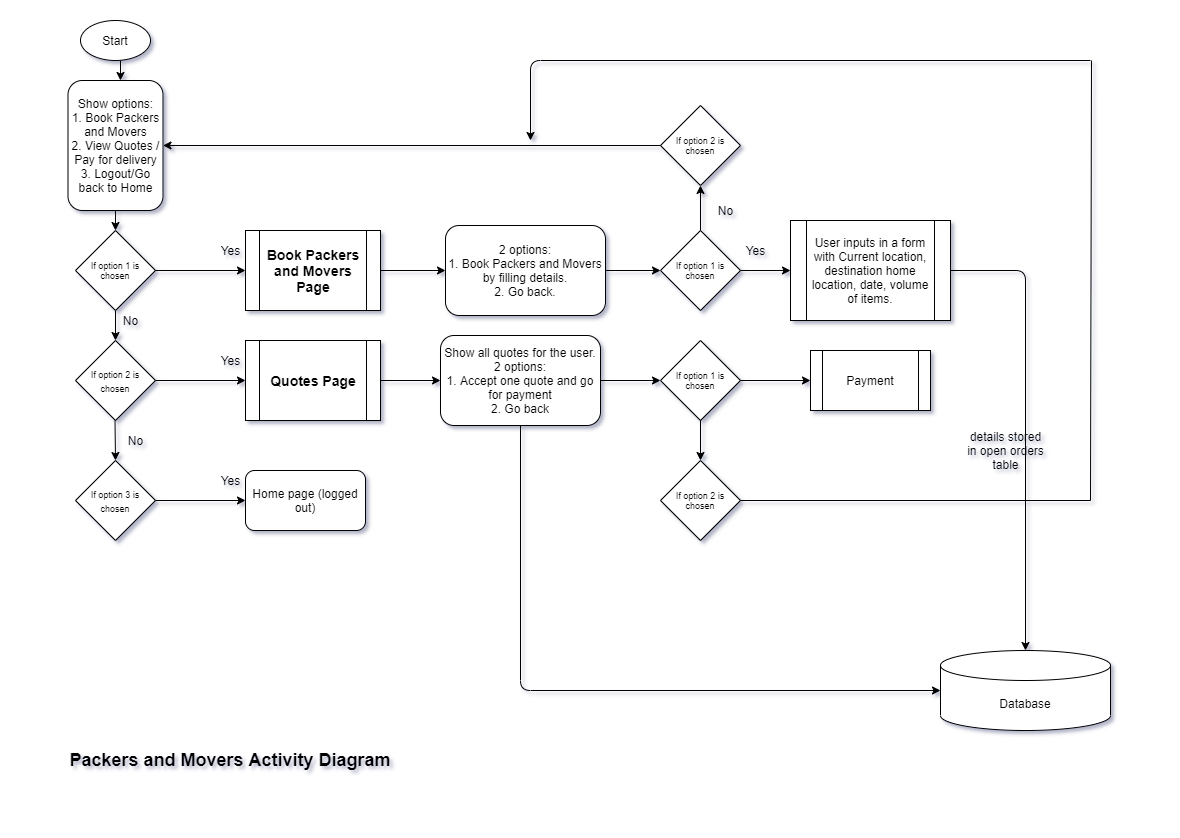

The diagram above was exported from draw.io. Its source (the exported page's mxGraphModel, read from the mxfile embedded in the PNG):
<mxGraphModel dx="782" dy="497" grid="1" gridSize="10" guides="1" tooltips="1" connect="1" arrows="1" fold="1" page="1" pageScale="1" pageWidth="1169" pageHeight="827" math="0" shadow="0">
  <root>
    <mxCell id="0" />
    <mxCell id="1" parent="0" />
    <mxCell id="57HpRVD1CY5fovtapCel-1" value="Start" style="ellipse;whiteSpace=wrap;html=1;fontStyle=0" vertex="1" parent="1">
      <mxGeometry x="80" y="20" width="70" height="40" as="geometry" />
    </mxCell>
    <mxCell id="57HpRVD1CY5fovtapCel-3" value="Show options:&lt;br&gt;1. Book Packers and Movers&lt;br&gt;2. View Quotes / Pay for delivery&lt;br&gt;3. Logout/Go back to Home" style="rounded=1;whiteSpace=wrap;html=1;" vertex="1" parent="1">
      <mxGeometry x="67.5" y="80" width="95" height="130" as="geometry" />
    </mxCell>
    <mxCell id="57HpRVD1CY5fovtapCel-5" value="If option 1 is chosen" style="rhombus;whiteSpace=wrap;html=1;fontSize=9;" vertex="1" parent="1">
      <mxGeometry x="75" y="230" width="80" height="80" as="geometry" />
    </mxCell>
    <mxCell id="57HpRVD1CY5fovtapCel-6" value="&lt;span style=&quot;font-size: 9px&quot;&gt;If option 2 is chosen&lt;/span&gt;" style="rhombus;whiteSpace=wrap;html=1;" vertex="1" parent="1">
      <mxGeometry x="75" y="340" width="80" height="80" as="geometry" />
    </mxCell>
    <mxCell id="57HpRVD1CY5fovtapCel-7" value="&lt;span style=&quot;font-size: 9px&quot;&gt;If option 3 is chosen&lt;/span&gt;" style="rhombus;whiteSpace=wrap;html=1;" vertex="1" parent="1">
      <mxGeometry x="75" y="460" width="80" height="80" as="geometry" />
    </mxCell>
    <mxCell id="57HpRVD1CY5fovtapCel-8" value="" style="endArrow=classic;html=1;fontSize=9;" edge="1" parent="1">
      <mxGeometry width="50" height="50" relative="1" as="geometry">
        <mxPoint x="120" y="60" as="sourcePoint" />
        <mxPoint x="120" y="80" as="targetPoint" />
      </mxGeometry>
    </mxCell>
    <mxCell id="57HpRVD1CY5fovtapCel-9" value="" style="endArrow=classic;html=1;fontSize=9;exitX=0.5;exitY=1;exitDx=0;exitDy=0;entryX=0.5;entryY=0;entryDx=0;entryDy=0;" edge="1" parent="1" source="57HpRVD1CY5fovtapCel-3" target="57HpRVD1CY5fovtapCel-5">
      <mxGeometry width="50" height="50" relative="1" as="geometry">
        <mxPoint x="370" y="300" as="sourcePoint" />
        <mxPoint x="420" y="250" as="targetPoint" />
      </mxGeometry>
    </mxCell>
    <mxCell id="57HpRVD1CY5fovtapCel-10" value="" style="endArrow=classic;html=1;fontSize=9;exitX=0.5;exitY=1;exitDx=0;exitDy=0;entryX=0.5;entryY=0;entryDx=0;entryDy=0;" edge="1" parent="1" source="57HpRVD1CY5fovtapCel-5" target="57HpRVD1CY5fovtapCel-6">
      <mxGeometry width="50" height="50" relative="1" as="geometry">
        <mxPoint x="125" y="220" as="sourcePoint" />
        <mxPoint x="120" y="350" as="targetPoint" />
      </mxGeometry>
    </mxCell>
    <mxCell id="57HpRVD1CY5fovtapCel-11" value="" style="endArrow=classic;html=1;fontSize=9;exitX=0.5;exitY=1;exitDx=0;exitDy=0;entryX=0.5;entryY=0;entryDx=0;entryDy=0;" edge="1" parent="1" target="57HpRVD1CY5fovtapCel-7">
      <mxGeometry width="50" height="50" relative="1" as="geometry">
        <mxPoint x="114.5" y="420" as="sourcePoint" />
        <mxPoint x="114.5" y="450" as="targetPoint" />
      </mxGeometry>
    </mxCell>
    <mxCell id="57HpRVD1CY5fovtapCel-12" value="&lt;font style=&quot;font-size: 12px&quot;&gt;No&lt;/font&gt;" style="text;html=1;align=center;verticalAlign=middle;resizable=0;points=[];autosize=1;strokeColor=none;fillColor=none;fontSize=9;" vertex="1" parent="1">
      <mxGeometry x="115" y="310" width="30" height="20" as="geometry" />
    </mxCell>
    <mxCell id="57HpRVD1CY5fovtapCel-13" value="No" style="text;html=1;align=center;verticalAlign=middle;resizable=0;points=[];autosize=1;strokeColor=none;fillColor=none;fontSize=12;" vertex="1" parent="1">
      <mxGeometry x="120" y="430" width="30" height="20" as="geometry" />
    </mxCell>
    <mxCell id="57HpRVD1CY5fovtapCel-15" value="" style="endArrow=classic;html=1;fontSize=12;exitX=1;exitY=0.5;exitDx=0;exitDy=0;entryX=0;entryY=0.5;entryDx=0;entryDy=0;" edge="1" parent="1" source="57HpRVD1CY5fovtapCel-5" target="57HpRVD1CY5fovtapCel-19">
      <mxGeometry width="50" height="50" relative="1" as="geometry">
        <mxPoint x="380" y="260" as="sourcePoint" />
        <mxPoint x="330" y="290" as="targetPoint" />
      </mxGeometry>
    </mxCell>
    <mxCell id="57HpRVD1CY5fovtapCel-19" value="&lt;font style=&quot;font-size: 14px&quot;&gt;&lt;b&gt;Book Packers and Movers Page&lt;/b&gt;&lt;/font&gt;" style="shape=process;whiteSpace=wrap;html=1;backgroundOutline=1;fontSize=12;" vertex="1" parent="1">
      <mxGeometry x="245" y="230" width="135" height="80" as="geometry" />
    </mxCell>
    <mxCell id="57HpRVD1CY5fovtapCel-21" value="&lt;span style=&quot;font-size: 14px&quot;&gt;&lt;b&gt;Quotes Page&lt;/b&gt;&lt;/span&gt;" style="shape=process;whiteSpace=wrap;html=1;backgroundOutline=1;fontSize=12;" vertex="1" parent="1">
      <mxGeometry x="245" y="340" width="135" height="80" as="geometry" />
    </mxCell>
    <mxCell id="57HpRVD1CY5fovtapCel-22" value="" style="endArrow=classic;html=1;fontSize=12;exitX=1;exitY=0.5;exitDx=0;exitDy=0;entryX=0;entryY=0.5;entryDx=0;entryDy=0;" edge="1" parent="1" source="57HpRVD1CY5fovtapCel-6" target="57HpRVD1CY5fovtapCel-21">
      <mxGeometry width="50" height="50" relative="1" as="geometry">
        <mxPoint x="400" y="360" as="sourcePoint" />
        <mxPoint x="450" y="310" as="targetPoint" />
      </mxGeometry>
    </mxCell>
    <mxCell id="57HpRVD1CY5fovtapCel-23" value="Home page (logged out)" style="rounded=1;whiteSpace=wrap;html=1;fontSize=12;" vertex="1" parent="1">
      <mxGeometry x="245" y="470" width="120" height="60" as="geometry" />
    </mxCell>
    <mxCell id="57HpRVD1CY5fovtapCel-25" value="" style="endArrow=classic;html=1;fontSize=12;exitX=1;exitY=0.5;exitDx=0;exitDy=0;" edge="1" parent="1" source="57HpRVD1CY5fovtapCel-7" target="57HpRVD1CY5fovtapCel-23">
      <mxGeometry width="50" height="50" relative="1" as="geometry">
        <mxPoint x="160" y="500" as="sourcePoint" />
        <mxPoint x="450" y="340" as="targetPoint" />
      </mxGeometry>
    </mxCell>
    <mxCell id="57HpRVD1CY5fovtapCel-26" value="Yes" style="text;html=1;align=center;verticalAlign=middle;resizable=0;points=[];autosize=1;strokeColor=none;fillColor=none;fontSize=12;" vertex="1" parent="1">
      <mxGeometry x="215" y="240" width="30" height="20" as="geometry" />
    </mxCell>
    <mxCell id="57HpRVD1CY5fovtapCel-27" value="Yes" style="text;html=1;align=center;verticalAlign=middle;resizable=0;points=[];autosize=1;strokeColor=none;fillColor=none;fontSize=12;" vertex="1" parent="1">
      <mxGeometry x="215" y="350" width="30" height="20" as="geometry" />
    </mxCell>
    <mxCell id="57HpRVD1CY5fovtapCel-28" value="Yes" style="text;html=1;align=center;verticalAlign=middle;resizable=0;points=[];autosize=1;strokeColor=none;fillColor=none;fontSize=12;" vertex="1" parent="1">
      <mxGeometry x="215" y="470" width="30" height="20" as="geometry" />
    </mxCell>
    <mxCell id="57HpRVD1CY5fovtapCel-29" value="&lt;span&gt;2 options:&lt;br&gt;1. Book Packers and Movers by filling details.&lt;br&gt;2. Go back.&lt;br&gt;&lt;/span&gt;" style="rounded=1;whiteSpace=wrap;html=1;fontSize=12;" vertex="1" parent="1">
      <mxGeometry x="445" y="225" width="160" height="90" as="geometry" />
    </mxCell>
    <mxCell id="57HpRVD1CY5fovtapCel-30" value="" style="endArrow=classic;html=1;fontSize=12;entryX=0;entryY=0.5;entryDx=0;entryDy=0;exitX=1;exitY=0.5;exitDx=0;exitDy=0;" edge="1" parent="1" source="57HpRVD1CY5fovtapCel-19" target="57HpRVD1CY5fovtapCel-29">
      <mxGeometry width="50" height="50" relative="1" as="geometry">
        <mxPoint x="430" y="350" as="sourcePoint" />
        <mxPoint x="480" y="300" as="targetPoint" />
      </mxGeometry>
    </mxCell>
    <mxCell id="57HpRVD1CY5fovtapCel-32" value="If option 2 is chosen" style="rhombus;whiteSpace=wrap;html=1;fontSize=9;" vertex="1" parent="1">
      <mxGeometry x="660" y="105" width="80" height="80" as="geometry" />
    </mxCell>
    <mxCell id="57HpRVD1CY5fovtapCel-33" value="If option 1 is chosen" style="rhombus;whiteSpace=wrap;html=1;fontSize=9;" vertex="1" parent="1">
      <mxGeometry x="660" y="230" width="80" height="80" as="geometry" />
    </mxCell>
    <mxCell id="57HpRVD1CY5fovtapCel-34" value="" style="endArrow=classic;html=1;fontSize=12;exitX=0;exitY=0.5;exitDx=0;exitDy=0;entryX=1;entryY=0.5;entryDx=0;entryDy=0;" edge="1" parent="1" source="57HpRVD1CY5fovtapCel-32" target="57HpRVD1CY5fovtapCel-3">
      <mxGeometry width="50" height="50" relative="1" as="geometry">
        <mxPoint x="470" y="280" as="sourcePoint" />
        <mxPoint x="520" y="230" as="targetPoint" />
      </mxGeometry>
    </mxCell>
    <mxCell id="57HpRVD1CY5fovtapCel-35" value="" style="endArrow=classic;html=1;fontSize=12;entryX=0;entryY=0.5;entryDx=0;entryDy=0;exitX=1;exitY=0.5;exitDx=0;exitDy=0;" edge="1" parent="1" source="57HpRVD1CY5fovtapCel-29" target="57HpRVD1CY5fovtapCel-33">
      <mxGeometry width="50" height="50" relative="1" as="geometry">
        <mxPoint x="390" y="280" as="sourcePoint" />
        <mxPoint x="440" y="230" as="targetPoint" />
      </mxGeometry>
    </mxCell>
    <mxCell id="57HpRVD1CY5fovtapCel-36" value="" style="endArrow=classic;html=1;fontSize=12;exitX=0.5;exitY=0;exitDx=0;exitDy=0;entryX=0.5;entryY=1;entryDx=0;entryDy=0;" edge="1" parent="1" source="57HpRVD1CY5fovtapCel-33" target="57HpRVD1CY5fovtapCel-32">
      <mxGeometry width="50" height="50" relative="1" as="geometry">
        <mxPoint x="390" y="330" as="sourcePoint" />
        <mxPoint x="440" y="280" as="targetPoint" />
      </mxGeometry>
    </mxCell>
    <mxCell id="57HpRVD1CY5fovtapCel-38" value="User inputs in a form with Current location, destination home location, date, volume of items." style="shape=process;whiteSpace=wrap;html=1;backgroundOutline=1;fontSize=12;" vertex="1" parent="1">
      <mxGeometry x="790" y="220" width="160" height="100" as="geometry" />
    </mxCell>
    <mxCell id="57HpRVD1CY5fovtapCel-39" value="" style="endArrow=classic;html=1;fontSize=12;entryX=0;entryY=0.5;entryDx=0;entryDy=0;exitX=1;exitY=0.5;exitDx=0;exitDy=0;" edge="1" parent="1" source="57HpRVD1CY5fovtapCel-33" target="57HpRVD1CY5fovtapCel-38">
      <mxGeometry width="50" height="50" relative="1" as="geometry">
        <mxPoint x="640" y="340" as="sourcePoint" />
        <mxPoint x="690" y="290" as="targetPoint" />
      </mxGeometry>
    </mxCell>
    <mxCell id="57HpRVD1CY5fovtapCel-40" value="No" style="text;html=1;align=center;verticalAlign=middle;resizable=0;points=[];autosize=1;strokeColor=none;fillColor=none;fontSize=12;" vertex="1" parent="1">
      <mxGeometry x="710" y="200" width="30" height="20" as="geometry" />
    </mxCell>
    <mxCell id="57HpRVD1CY5fovtapCel-41" value="Yes" style="text;html=1;align=center;verticalAlign=middle;resizable=0;points=[];autosize=1;strokeColor=none;fillColor=none;fontSize=12;" vertex="1" parent="1">
      <mxGeometry x="740" y="240" width="30" height="20" as="geometry" />
    </mxCell>
    <mxCell id="57HpRVD1CY5fovtapCel-42" value="Database" style="shape=cylinder3;whiteSpace=wrap;html=1;boundedLbl=1;backgroundOutline=1;size=15;fontSize=12;" vertex="1" parent="1">
      <mxGeometry x="940" y="650" width="170" height="80" as="geometry" />
    </mxCell>
    <mxCell id="57HpRVD1CY5fovtapCel-43" value="" style="endArrow=classic;html=1;fontSize=12;exitX=1;exitY=0.5;exitDx=0;exitDy=0;" edge="1" parent="1" source="57HpRVD1CY5fovtapCel-38">
      <mxGeometry width="50" height="50" relative="1" as="geometry">
        <mxPoint x="810" y="260" as="sourcePoint" />
        <mxPoint x="1025" y="650" as="targetPoint" />
        <Array as="points">
          <mxPoint x="1025" y="270" />
        </Array>
      </mxGeometry>
    </mxCell>
    <mxCell id="57HpRVD1CY5fovtapCel-44" value="details stored&lt;br&gt;in open orders&lt;br&gt;table" style="text;html=1;align=center;verticalAlign=middle;resizable=0;points=[];autosize=1;strokeColor=none;fillColor=none;fontSize=12;" vertex="1" parent="1">
      <mxGeometry x="960" y="425" width="90" height="50" as="geometry" />
    </mxCell>
    <mxCell id="57HpRVD1CY5fovtapCel-47" value="&lt;span&gt;Show all quotes for the user. 2 options:&lt;br&gt;1. Accept one quote and go for payment&lt;br&gt;2. Go back&lt;br&gt;&lt;/span&gt;" style="rounded=1;whiteSpace=wrap;html=1;fontSize=12;" vertex="1" parent="1">
      <mxGeometry x="440" y="335" width="160" height="90" as="geometry" />
    </mxCell>
    <mxCell id="57HpRVD1CY5fovtapCel-48" value="" style="endArrow=classic;html=1;fontSize=12;exitX=0.5;exitY=1;exitDx=0;exitDy=0;entryX=0;entryY=0.5;entryDx=0;entryDy=0;entryPerimeter=0;" edge="1" parent="1" source="57HpRVD1CY5fovtapCel-47" target="57HpRVD1CY5fovtapCel-42">
      <mxGeometry width="50" height="50" relative="1" as="geometry">
        <mxPoint x="630" y="490" as="sourcePoint" />
        <mxPoint x="680" y="440" as="targetPoint" />
        <Array as="points">
          <mxPoint x="520" y="690" />
        </Array>
      </mxGeometry>
    </mxCell>
    <mxCell id="57HpRVD1CY5fovtapCel-49" value="" style="endArrow=classic;html=1;fontSize=12;exitX=1;exitY=0.5;exitDx=0;exitDy=0;entryX=0;entryY=0.5;entryDx=0;entryDy=0;" edge="1" parent="1" source="57HpRVD1CY5fovtapCel-21" target="57HpRVD1CY5fovtapCel-47">
      <mxGeometry width="50" height="50" relative="1" as="geometry">
        <mxPoint x="630" y="520" as="sourcePoint" />
        <mxPoint x="680" y="470" as="targetPoint" />
      </mxGeometry>
    </mxCell>
    <mxCell id="57HpRVD1CY5fovtapCel-51" value="If option 1 is chosen" style="rhombus;whiteSpace=wrap;html=1;fontSize=9;" vertex="1" parent="1">
      <mxGeometry x="660" y="340" width="80" height="80" as="geometry" />
    </mxCell>
    <mxCell id="57HpRVD1CY5fovtapCel-52" value="If option 2 is chosen" style="rhombus;whiteSpace=wrap;html=1;fontSize=9;" vertex="1" parent="1">
      <mxGeometry x="660" y="460" width="80" height="80" as="geometry" />
    </mxCell>
    <mxCell id="57HpRVD1CY5fovtapCel-53" value="" style="endArrow=classic;html=1;fontSize=12;entryX=0;entryY=0.5;entryDx=0;entryDy=0;exitX=1;exitY=0.5;exitDx=0;exitDy=0;" edge="1" parent="1" source="57HpRVD1CY5fovtapCel-47" target="57HpRVD1CY5fovtapCel-51">
      <mxGeometry width="50" height="50" relative="1" as="geometry">
        <mxPoint x="640" y="510" as="sourcePoint" />
        <mxPoint x="690" y="460" as="targetPoint" />
      </mxGeometry>
    </mxCell>
    <mxCell id="57HpRVD1CY5fovtapCel-54" value="" style="endArrow=classic;html=1;fontSize=12;entryX=0.5;entryY=0;entryDx=0;entryDy=0;exitX=0.5;exitY=1;exitDx=0;exitDy=0;" edge="1" parent="1" source="57HpRVD1CY5fovtapCel-51" target="57HpRVD1CY5fovtapCel-52">
      <mxGeometry width="50" height="50" relative="1" as="geometry">
        <mxPoint x="640" y="510" as="sourcePoint" />
        <mxPoint x="690" y="460" as="targetPoint" />
      </mxGeometry>
    </mxCell>
    <mxCell id="57HpRVD1CY5fovtapCel-55" value="Payment" style="shape=process;whiteSpace=wrap;html=1;backgroundOutline=1;fontSize=12;" vertex="1" parent="1">
      <mxGeometry x="810" y="350" width="120" height="60" as="geometry" />
    </mxCell>
    <mxCell id="57HpRVD1CY5fovtapCel-56" value="" style="endArrow=classic;html=1;fontSize=12;entryX=0;entryY=0.5;entryDx=0;entryDy=0;exitX=1;exitY=0.5;exitDx=0;exitDy=0;" edge="1" parent="1" source="57HpRVD1CY5fovtapCel-51" target="57HpRVD1CY5fovtapCel-55">
      <mxGeometry width="50" height="50" relative="1" as="geometry">
        <mxPoint x="630" y="540" as="sourcePoint" />
        <mxPoint x="680" y="490" as="targetPoint" />
      </mxGeometry>
    </mxCell>
    <mxCell id="57HpRVD1CY5fovtapCel-57" value="" style="endArrow=none;html=1;fontSize=12;exitX=1;exitY=0.5;exitDx=0;exitDy=0;" edge="1" parent="1" source="57HpRVD1CY5fovtapCel-52">
      <mxGeometry width="50" height="50" relative="1" as="geometry">
        <mxPoint x="710" y="460" as="sourcePoint" />
        <mxPoint x="1090" y="500" as="targetPoint" />
      </mxGeometry>
    </mxCell>
    <mxCell id="57HpRVD1CY5fovtapCel-58" value="" style="endArrow=none;html=1;fontSize=12;" edge="1" parent="1">
      <mxGeometry width="50" height="50" relative="1" as="geometry">
        <mxPoint x="1090" y="500" as="sourcePoint" />
        <mxPoint x="1091" y="60" as="targetPoint" />
      </mxGeometry>
    </mxCell>
    <mxCell id="57HpRVD1CY5fovtapCel-59" value="" style="endArrow=classic;html=1;fontSize=12;" edge="1" parent="1">
      <mxGeometry width="50" height="50" relative="1" as="geometry">
        <mxPoint x="1090" y="60" as="sourcePoint" />
        <mxPoint x="530" y="140" as="targetPoint" />
        <Array as="points">
          <mxPoint x="530" y="60" />
        </Array>
      </mxGeometry>
    </mxCell>
    <mxCell id="57HpRVD1CY5fovtapCel-60" value="&lt;b&gt;&lt;font style=&quot;font-size: 18px&quot;&gt;Packers and Movers Activity Diagram&lt;/font&gt;&lt;/b&gt;" style="text;html=1;strokeColor=none;fillColor=none;align=center;verticalAlign=middle;whiteSpace=wrap;rounded=0;fontSize=12;" vertex="1" parent="1">
      <mxGeometry x="53" y="750" width="354" height="20" as="geometry" />
    </mxCell>
  </root>
</mxGraphModel>